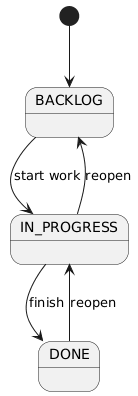

The diagram above was rendered by PlantUML. Its source (embedded in the PNG):
@startuml
' State diagram: Task/Issue lifecycle based on IssueStatus

[*] --> BACKLOG
BACKLOG --> IN_PROGRESS : start work
IN_PROGRESS --> DONE : finish
IN_PROGRESS --> BACKLOG : reopen
DONE --> IN_PROGRESS : reopen
@enduml